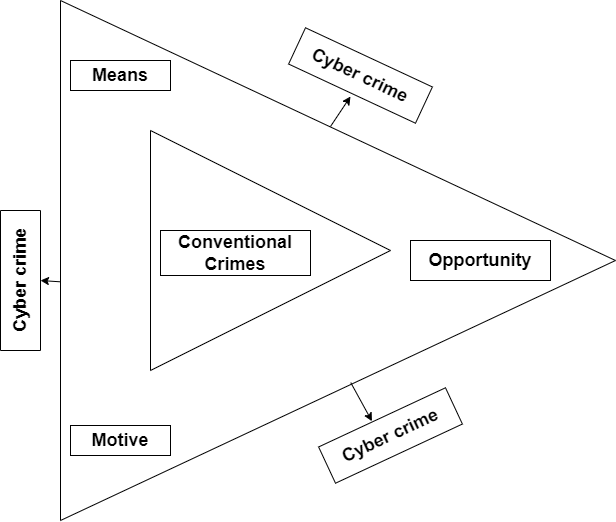

The diagram above was exported from draw.io. Its source (the exported page's mxGraphModel, read from the mxfile embedded in the PNG):
<mxGraphModel dx="1240" dy="607" grid="1" gridSize="10" guides="1" tooltips="1" connect="1" arrows="1" fold="1" page="1" pageScale="1" pageWidth="850" pageHeight="1100" math="0" shadow="0">
  <root>
    <mxCell id="0" />
    <mxCell id="1" parent="0" />
    <mxCell id="y8FxCHpGVvy3UAEj9RxG-4" value="" style="triangle;whiteSpace=wrap;html=1;" vertex="1" parent="1">
      <mxGeometry x="70" y="10" width="555" height="520" as="geometry" />
    </mxCell>
    <mxCell id="y8FxCHpGVvy3UAEj9RxG-3" value="" style="triangle;whiteSpace=wrap;html=1;" vertex="1" parent="1">
      <mxGeometry x="160" y="140" width="240" height="240" as="geometry" />
    </mxCell>
    <mxCell id="y8FxCHpGVvy3UAEj9RxG-5" value="&lt;b&gt;&lt;font style=&quot;font-size: 18px&quot;&gt;Conventional Crimes&lt;/font&gt;&lt;/b&gt;" style="text;html=1;strokeColor=default;fillColor=none;align=center;verticalAlign=middle;whiteSpace=wrap;rounded=0;" vertex="1" parent="1">
      <mxGeometry x="170" y="240" width="150" height="45" as="geometry" />
    </mxCell>
    <mxCell id="y8FxCHpGVvy3UAEj9RxG-6" value="&lt;b&gt;Means&lt;/b&gt;" style="text;html=1;strokeColor=default;fillColor=none;align=center;verticalAlign=middle;whiteSpace=wrap;rounded=0;fontSize=18;" vertex="1" parent="1">
      <mxGeometry x="80" y="70" width="100" height="30" as="geometry" />
    </mxCell>
    <mxCell id="y8FxCHpGVvy3UAEj9RxG-7" value="&lt;b&gt;Opportunity&lt;/b&gt;" style="text;html=1;strokeColor=default;fillColor=none;align=center;verticalAlign=middle;whiteSpace=wrap;rounded=0;fontSize=18;" vertex="1" parent="1">
      <mxGeometry x="420" y="250" width="140" height="40" as="geometry" />
    </mxCell>
    <mxCell id="y8FxCHpGVvy3UAEj9RxG-8" value="&lt;b&gt;Motive&lt;/b&gt;" style="text;html=1;strokeColor=default;fillColor=none;align=center;verticalAlign=middle;whiteSpace=wrap;rounded=0;fontSize=18;" vertex="1" parent="1">
      <mxGeometry x="80" y="435" width="100" height="30" as="geometry" />
    </mxCell>
    <mxCell id="y8FxCHpGVvy3UAEj9RxG-9" value="&lt;b&gt;Cyber crime&lt;/b&gt;" style="text;html=1;strokeColor=default;fillColor=none;align=center;verticalAlign=middle;whiteSpace=wrap;rounded=0;fontSize=18;rotation=25;" vertex="1" parent="1">
      <mxGeometry x="300" y="65" width="140" height="40" as="geometry" />
    </mxCell>
    <mxCell id="y8FxCHpGVvy3UAEj9RxG-10" value="&lt;b&gt;Cyber crime&lt;/b&gt;" style="text;html=1;strokeColor=default;fillColor=none;align=center;verticalAlign=middle;whiteSpace=wrap;rounded=0;fontSize=18;rotation=-25;" vertex="1" parent="1">
      <mxGeometry x="330" y="425" width="140" height="40" as="geometry" />
    </mxCell>
    <mxCell id="y8FxCHpGVvy3UAEj9RxG-11" value="&lt;b&gt;Cyber crime&lt;/b&gt;" style="text;html=1;strokeColor=default;fillColor=none;align=center;verticalAlign=middle;whiteSpace=wrap;rounded=0;fontSize=18;rotation=-90;" vertex="1" parent="1">
      <mxGeometry x="-40" y="270" width="140" height="40" as="geometry" />
    </mxCell>
    <mxCell id="y8FxCHpGVvy3UAEj9RxG-12" value="" style="endArrow=classic;html=1;rounded=0;fontSize=18;" edge="1" parent="1">
      <mxGeometry width="50" height="50" relative="1" as="geometry">
        <mxPoint x="340" y="136" as="sourcePoint" />
        <mxPoint x="360" y="106" as="targetPoint" />
      </mxGeometry>
    </mxCell>
    <mxCell id="y8FxCHpGVvy3UAEj9RxG-13" value="" style="endArrow=classic;html=1;rounded=0;fontSize=18;exitX=0.523;exitY=0.731;exitDx=0;exitDy=0;exitPerimeter=0;entryX=0.429;entryY=-0.065;entryDx=0;entryDy=0;entryPerimeter=0;" edge="1" parent="1">
      <mxGeometry width="50" height="50" relative="1" as="geometry">
        <mxPoint x="360.2649999999999" y="392.12" as="sourcePoint" />
        <mxPoint x="381.440127881516" y="430.7182695346744" as="targetPoint" />
      </mxGeometry>
    </mxCell>
    <mxCell id="y8FxCHpGVvy3UAEj9RxG-14" value="" style="endArrow=classic;html=1;rounded=0;fontSize=18;exitX=0;exitY=0.541;exitDx=0;exitDy=0;exitPerimeter=0;entryX=0.5;entryY=1;entryDx=0;entryDy=0;" edge="1" parent="1" source="y8FxCHpGVvy3UAEj9RxG-4" target="y8FxCHpGVvy3UAEj9RxG-11">
      <mxGeometry width="50" height="50" relative="1" as="geometry">
        <mxPoint x="370.2649999999999" y="402.1200000000001" as="sourcePoint" />
        <mxPoint x="391.440127881516" y="440.7182695346744" as="targetPoint" />
      </mxGeometry>
    </mxCell>
  </root>
</mxGraphModel>